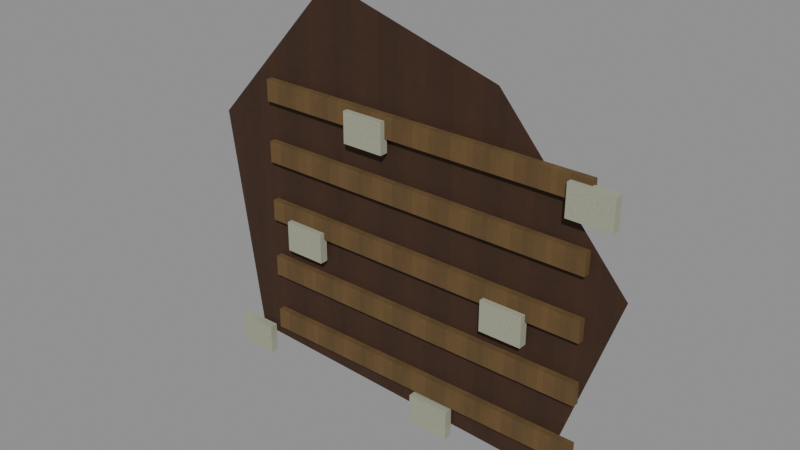 # Source: level_trace_wall_damage.blend  (saved by Blender 5.0.118; exported with 4.5.12 LTS)
import bpy
from mathutils import Matrix  # noqa: F401  (used for matrix-valued properties, if any)

bpy.ops.wm.read_factory_settings(use_empty=True)
scene = bpy.context.scene
scene.name = 'Scene'

# ---- images (referenced by path relative to the original .blend; pixels are not part of the script)
import os
ASSET_DIR = os.environ.get("B2B_ASSET_DIR", "")  # directory of the original .blend (textures are referenced by path, not embedded)
HERE = os.path.dirname(os.path.abspath(__file__))  # packed textures are extracted next to this script under _unpacked/

def load_image(name, relpath, width, height, colorspace="sRGB"):
    """Load a texture the original file referenced (path relative to the .blend, or extracted next to this script)."""
    p = next((c for c in (os.path.join(HERE, relpath), os.path.join(ASSET_DIR, relpath)) if relpath and os.path.exists(c)), "")
    if p:
        img = bpy.data.images.load(p, check_existing=True)
        img.name = name
    else:  # same state as the original file: an image datablock whose file is absent (Cycles renders it pink)
        img = bpy.data.images.new(name, width, height)
        img.source = "FILE"
        img.filepath = "//" + (relpath or name)
    img.colorspace_settings.name = colorspace
    return img
img_original_oak_diffuse = load_image('Original oak diffuse', '_unpacked/Original_oak_diffuse.ce2c759f.png', 64, 64, 'sRGB')
img_original_pine_diffuse = load_image('Original pine diffuse', '_unpacked/Original_pine_diffuse.5ff00366.png', 64, 64, 'sRGB')
img_original_enamel_diffuse = load_image('Original enamel diffuse', '_unpacked/Original_enamel_diffuse.c2e020d9.png', 64, 64, 'sRGB')

# ---- materials (node trees are filled in below, after node groups)
mat_rebuild_original_oak = bpy.data.materials.new('Rebuild Original oak')
mat_rebuild_original_pine = bpy.data.materials.new('Rebuild Original pine')
mat_rebuild_original_enamel = bpy.data.materials.new('Rebuild Original enamel')

# ---- material node trees
mat_rebuild_original_oak.use_nodes = True; mat_rebuild_original_oak.node_tree.nodes.clear()
_N = mat_rebuild_original_oak.node_tree.nodes; _L = mat_rebuild_original_oak.node_tree.links
n0 = _N.new('ShaderNodeBsdfPrincipled'); n0.name = 'Principled BSDF'; n0.location = (-200, 100)
n0.inputs[2].default_value = 0.88
n1 = _N.new('ShaderNodeOutputMaterial'); n1.name = 'Material Output'; n1.location = (200, 100)
n2 = _N.new('ShaderNodeTexImage'); n2.name = 'Image Texture'; n2.location = (0, 0)
n2.image = img_original_oak_diffuse
n2.interpolation = 'Closest'
_L.new(n0.outputs[0], n1.inputs[0])
_L.new(n2.outputs[0], n0.inputs[0])
n1.is_active_output = True
mat_rebuild_original_pine.use_nodes = True; mat_rebuild_original_pine.node_tree.nodes.clear()
_N = mat_rebuild_original_pine.node_tree.nodes; _L = mat_rebuild_original_pine.node_tree.links
n0 = _N.new('ShaderNodeBsdfPrincipled'); n0.name = 'Principled BSDF'; n0.location = (-200, 100)
n0.inputs[2].default_value = 0.88
n1 = _N.new('ShaderNodeOutputMaterial'); n1.name = 'Material Output'; n1.location = (200, 100)
n2 = _N.new('ShaderNodeTexImage'); n2.name = 'Image Texture'; n2.location = (0, 0)
n2.image = img_original_pine_diffuse
n2.interpolation = 'Closest'
_L.new(n0.outputs[0], n1.inputs[0])
_L.new(n2.outputs[0], n0.inputs[0])
n1.is_active_output = True
mat_rebuild_original_enamel.use_nodes = True; mat_rebuild_original_enamel.node_tree.nodes.clear()
_N = mat_rebuild_original_enamel.node_tree.nodes; _L = mat_rebuild_original_enamel.node_tree.links
n0 = _N.new('ShaderNodeBsdfPrincipled'); n0.name = 'Principled BSDF'; n0.location = (-200, 100)
n0.inputs[2].default_value = 0.88
n1 = _N.new('ShaderNodeOutputMaterial'); n1.name = 'Material Output'; n1.location = (200, 100)
n2 = _N.new('ShaderNodeTexImage'); n2.name = 'Image Texture'; n2.location = (0, 0)
n2.image = img_original_enamel_diffuse
n2.interpolation = 'Closest'
_L.new(n0.outputs[0], n1.inputs[0])
_L.new(n2.outputs[0], n0.inputs[0])
n1.is_active_output = True

# ---- meshes
me_missing_plaster_exposing_backing = bpy.data.meshes.new('Missing plaster exposing backing')
me_missing_plaster_exposing_backing.from_pydata([(-0.43, 0.0, 0.08), (-0.5, 0.0, 0.57), (-0.21, 0.0, 0.89), (0.17, 0.0, 0.78), (0.44, 0.0, 0.47), (0.3, 0.0, 0.05), (-0.365, -0.015, 0.1075), (-0.365, -0.015, 0.1525), (-0.365, -0.001, 0.1075), (-0.365, -0.001, 0.1525), (0.365, -0.015, 0.1075), (0.365, -0.015, 0.1525), (0.365, -0.001, 0.1075), (0.365, -0.001, 0.1525), (-0.365, -0.015, 0.2375), (-0.365, -0.015, 0.2825), (-0.365, -0.001, 0.2375), (-0.365, -0.001, 0.2825), (0.365, -0.015, 0.2375), (0.365, -0.015, 0.2825), (0.365, -0.001, 0.2375), (0.365, -0.001, 0.2825), (-0.365, -0.015, 0.3675), (-0.365, -0.015, 0.4125), (-0.365, -0.001, 0.3675), (-0.365, -0.001, 0.4125), (0.365, -0.015, 0.3675), (0.365, -0.015, 0.4125), (0.365, -0.001, 0.3675), (0.365, -0.001, 0.4125), (-0.365, -0.015, 0.4975), (-0.365, -0.015, 0.5425), (-0.365, -0.001, 0.4975), (-0.365, -0.001, 0.5425), (0.365, -0.015, 0.4975), (0.365, -0.015, 0.5425), (0.365, -0.001, 0.4975), (0.365, -0.001, 0.5425), (-0.365, -0.015, 0.6275), (-0.365, -0.015, 0.6725), (-0.365, -0.001, 0.6275), (-0.365, -0.001, 0.6725), (0.365, -0.015, 0.6275), (0.365, -0.015, 0.6725), (0.365, -0.001, 0.6275), (0.365, -0.001, 0.6725), (-0.475, -0.026, 0.0375), (-0.475, -0.026, 0.1025), (-0.475, -0.008, 0.0375), (-0.475, -0.008, 0.1025), (-0.385, -0.026, 0.0375), (-0.385, -0.026, 0.1025), (-0.385, -0.008, 0.0375), (-0.385, -0.008, 0.1025), (-0.315, -0.026, 0.3175), (-0.315, -0.026, 0.3825), (-0.315, -0.008, 0.3175), (-0.315, -0.008, 0.3825), (-0.225, -0.026, 0.3175), (-0.225, -0.026, 0.3825), (-0.225, -0.008, 0.3175), (-0.225, -0.008, 0.3825), (-0.155, -0.026, 0.5975), (-0.155, -0.026, 0.6625), (-0.155, -0.008, 0.5975), (-0.155, -0.008, 0.6625), (-0.065, -0.026, 0.5975), (-0.065, -0.026, 0.6625), (-0.065, -0.008, 0.5975), (-0.065, -0.008, 0.6625), (0.005, -0.026, 0.0375), (0.005, -0.026, 0.1025), (0.005, -0.008, 0.0375), (0.005, -0.008, 0.1025), (0.095, -0.026, 0.0375), (0.095, -0.026, 0.1025), (0.095, -0.008, 0.0375), (0.095, -0.008, 0.1025), (0.165, -0.026, 0.3175), (0.165, -0.026, 0.3825), (0.165, -0.008, 0.3175), (0.165, -0.008, 0.3825), (0.255, -0.026, 0.3175), (0.255, -0.026, 0.3825), (0.255, -0.008, 0.3175), (0.255, -0.008, 0.3825), (0.325, -0.026, 0.5975), (0.325, -0.026, 0.6625), (0.325, -0.008, 0.5975), (0.325, -0.008, 0.6625), (0.415, -0.026, 0.5975), (0.415, -0.026, 0.6625), (0.415, -0.008, 0.5975), (0.415, -0.008, 0.6625)], [], [(0, 1, 2, 3, 4, 5), (6, 7, 9, 8), (8, 9, 13, 12), (12, 13, 11, 10), (10, 11, 7, 6), (8, 12, 10, 6), (13, 9, 7, 11), (14, 15, 17, 16), (16, 17, 21, 20), (20, 21, 19, 18), (18, 19, 15, 14), (16, 20, 18, 14), (21, 17, 15, 19), (22, 23, 25, 24), (24, 25, 29, 28), (28, 29, 27, 26), (26, 27, 23, 22), (24, 28, 26, 22), (29, 25, 23, 27), (30, 31, 33, 32), (32, 33, 37, 36), (36, 37, 35, 34), (34, 35, 31, 30), (32, 36, 34, 30), (37, 33, 31, 35), (38, 39, 41, 40), (40, 41, 45, 44), (44, 45, 43, 42), (42, 43, 39, 38), (40, 44, 42, 38), (45, 41, 39, 43), (46, 47, 49, 48), (48, 49, 53, 52), (52, 53, 51, 50), (50, 51, 47, 46), (48, 52, 50, 46), (53, 49, 47, 51), (54, 55, 57, 56), (56, 57, 61, 60), (60, 61, 59, 58), (58, 59, 55, 54), (56, 60, 58, 54), (61, 57, 55, 59), (62, 63, 65, 64), (64, 65, 69, 68), (68, 69, 67, 66), (66, 67, 63, 62), (64, 68, 66, 62), (69, 65, 63, 67), (70, 71, 73, 72), (72, 73, 77, 76), (76, 77, 75, 74), (74, 75, 71, 70), (72, 76, 74, 70), (77, 73, 71, 75), (78, 79, 81, 80), (80, 81, 85, 84), (84, 85, 83, 82), (82, 83, 79, 78), (80, 84, 82, 78), (85, 81, 79, 83), (86, 87, 89, 88), (88, 89, 93, 92), (92, 93, 91, 90), (90, 91, 87, 86), (88, 92, 90, 86), (93, 89, 87, 91)])
me_missing_plaster_exposing_backing.polygons.foreach_set('material_index', [0, 1, 1, 1, 1, 1, 1, 1, 1, 1, 1, 1, 1, 1, 1, 1, 1, 1, 1, 1, 1, 1, 1, 1, 1, 1, 1, 1, 1, 1, 1, 2, 2, 2, 2, 2, 2, 2, 2, 2, 2, 2, 2, 2, 2, 2, 2, 2, 2, 2, 2, 2, 2, 2, 2, 2, 2, 2, 2, 2, 2, 2, 2, 2, 2, 2, 2])
_uv = me_missing_plaster_exposing_backing.uv_layers.new(name='UVMap')
_uv.uv.foreach_set('vector', [0.09574, 0.05893, 0.025, 0.6131, 0.3181, 0.975, 0.7021, 0.8506, 0.975, 0.5, 0.8335, 0.025, 0.025, 0.025, 0.025, 0.975, 0.975, 0.975, 0.975, 0.025, 0.025, 0.025, 0.025, 0.975, 0.975, 0.975, 0.975, 0.025, 0.975, 0.025, 0.975, 0.975, 0.025, 0.975, 0.025, 0.025, 0.975, 0.025, 0.975, 0.975, 0.025, 0.975, 0.025, 0.025, 0.025, 0.975, 0.975, 0.975, 0.975, 0.025, 0.025, 0.025, 0.975, 0.975, 0.025, 0.975, 0.025, 0.025, 0.975, 0.025, 0.025, 0.025, 0.025, 0.975, 0.975, 0.975, 0.975, 0.025, 0.025, 0.025, 0.025, 0.975, 0.975, 0.975, 0.975, 0.025, 0.975, 0.025, 0.975, 0.975, 0.025, 0.975, 0.025, 0.025, 0.975, 0.025, 0.975, 0.975, 0.025, 0.975, 0.025, 0.025, 0.025, 0.975, 0.975, 0.975, 0.975, 0.025, 0.025, 0.025, 0.975, 0.975, 0.025, 0.975, 0.025, 0.025, 0.975, 0.025, 0.025, 0.025, 0.025, 0.975, 0.975, 0.975, 0.975, 0.025, 0.025, 0.025, 0.025, 0.975, 0.975, 0.975, 0.975, 0.025, 0.975, 0.025, 0.975, 0.975, 0.025, 0.975, 0.025, 0.025, 0.975, 0.025, 0.975, 0.975, 0.025, 0.975, 0.025, 0.025, 0.025, 0.975, 0.975, 0.975, 0.975, 0.025, 0.025, 0.025, 0.975, 0.975, 0.025, 0.975, 0.025, 0.025, 0.975, 0.025, 0.025, 0.025, 0.025, 0.975, 0.975, 0.975, 0.975, 0.025, 0.025, 0.025, 0.025, 0.975, 0.975, 0.975, 0.975, 0.025, 0.975, 0.025, 0.975, 0.975, 0.025, 0.975, 0.025, 0.025, 0.975, 0.025, 0.975, 0.975, 0.025, 0.975, 0.025, 0.025, 0.025, 0.975, 0.975, 0.975, 0.975, 0.025, 0.025, 0.025, 0.975, 0.975, 0.025, 0.975, 0.025, 0.025, 0.975, 0.025, 0.025, 0.025, 0.025, 0.975, 0.975, 0.975, 0.975, 0.025, 0.025, 0.025, 0.025, 0.975, 0.975, 0.975, 0.975, 0.025, 0.975, 0.025, 0.975, 0.975, 0.025, 0.975, 0.025, 0.025, 0.975, 0.025, 0.975, 0.975, 0.025, 0.975, 0.025, 0.025, 0.025, 0.975, 0.975, 0.975, 0.975, 0.025, 0.025, 0.025, 0.975, 0.975, 0.025, 0.975, 0.025, 0.025, 0.975, 0.025, 0.025, 0.025, 0.025, 0.975, 0.975, 0.975, 0.975, 0.025, 0.025, 0.025, 0.025, 0.975, 0.975, 0.975, 0.975, 0.025, 0.975, 0.025, 0.975, 0.975, 0.025, 0.975, 0.025, 0.025, 0.975, 0.025, 0.975, 0.975, 0.025, 0.975, 0.025, 0.025, 0.025, 0.975, 0.975, 0.975, 0.975, 0.025, 0.025, 0.025, 0.975, 0.975, 0.025, 0.975, 0.025, 0.025, 0.975, 0.025, 0.025, 0.025, 0.025, 0.975, 0.975, 0.975, 0.975, 0.025, 0.025, 0.025, 0.025, 0.975, 0.975, 0.975, 0.975, 0.025, 0.975, 0.025, 0.975, 0.975, 0.025, 0.975, 0.025, 0.025, 0.975, 0.025, 0.975, 0.975, 0.025, 0.975, 0.025, 0.025, 0.025, 0.975, 0.975, 0.975, 0.975, 0.025, 0.025, 0.025, 0.975, 0.975, 0.025, 0.975, 0.025, 0.025, 0.975, 0.025, 0.025, 0.025, 0.025, 0.975, 0.975, 0.975, 0.975, 0.025, 0.025, 0.025, 0.025, 0.975, 0.975, 0.975, 0.975, 0.025, 0.975, 0.025, 0.975, 0.975, 0.025, 0.975, 0.025, 0.025, 0.975, 0.025, 0.975, 0.975, 0.025, 0.975, 0.025, 0.025, 0.025, 0.975, 0.975, 0.975, 0.975, 0.025, 0.025, 0.025, 0.975, 0.975, 0.025, 0.975, 0.025, 0.025, 0.975, 0.025, 0.025, 0.025, 0.025, 0.975, 0.975, 0.975, 0.975, 0.025, 0.025, 0.025, 0.025, 0.975, 0.975, 0.975, 0.975, 0.025, 0.975, 0.025, 0.975, 0.975, 0.025, 0.975, 0.025, 0.025, 0.975, 0.025, 0.975, 0.975, 0.025, 0.975, 0.025, 0.025, 0.025, 0.975, 0.975, 0.975, 0.975, 0.025, 0.025, 0.025, 0.975, 0.975, 0.025, 0.975, 0.025, 0.025, 0.975, 0.025, 0.025, 0.025, 0.025, 0.975, 0.975, 0.975, 0.975, 0.025, 0.025, 0.025, 0.025, 0.975, 0.975, 0.975, 0.975, 0.025, 0.975, 0.025, 0.975, 0.975, 0.025, 0.975, 0.025, 0.025, 0.975, 0.025, 0.975, 0.975, 0.025, 0.975, 0.025, 0.025, 0.025, 0.975, 0.975, 0.975, 0.975, 0.025, 0.025, 0.025, 0.975, 0.975, 0.025, 0.975, 0.025, 0.025, 0.975, 0.025, 0.025, 0.025, 0.025, 0.975, 0.975, 0.975, 0.975, 0.025, 0.025, 0.025, 0.025, 0.975, 0.975, 0.975, 0.975, 0.025, 0.975, 0.025, 0.975, 0.975, 0.025, 0.975, 0.025, 0.025, 0.975, 0.025, 0.975, 0.975, 0.025, 0.975, 0.025, 0.025, 0.025, 0.975, 0.975, 0.975, 0.975, 0.025, 0.025, 0.025, 0.975, 0.975, 0.025, 0.975, 0.025, 0.025, 0.975, 0.025])
me_missing_plaster_exposing_backing.materials.append(mat_rebuild_original_oak)
me_missing_plaster_exposing_backing.materials.append(mat_rebuild_original_pine)
me_missing_plaster_exposing_backing.materials.append(mat_rebuild_original_enamel)
me_missing_plaster_exposing_backing.update()

# ---- objects
ob_level_trace_wall_damage = bpy.data.objects.new('level_trace_wall_damage', me_missing_plaster_exposing_backing)

# ---- transforms, parenting, visibility, modifiers, constraints
ob_level_trace_wall_damage.location = (0.0, 0.0, 0.0)
_vg = ob_level_trace_wall_damage.vertex_groups.new(name='Missing plaster exposing backing')
_vg = ob_level_trace_wall_damage.vertex_groups.new(name='Exposed timber lath')
_vg = ob_level_trace_wall_damage.vertex_groups.new(name='Exposed timber lath.001')
_vg = ob_level_trace_wall_damage.vertex_groups.new(name='Exposed timber lath.002')
_vg = ob_level_trace_wall_damage.vertex_groups.new(name='Exposed timber lath.003')
_vg = ob_level_trace_wall_damage.vertex_groups.new(name='Exposed timber lath.004')
_vg = ob_level_trace_wall_damage.vertex_groups.new(name='Plaster flake')
_vg = ob_level_trace_wall_damage.vertex_groups.new(name='Plaster flake.001')
_vg = ob_level_trace_wall_damage.vertex_groups.new(name='Plaster flake.002')
_vg = ob_level_trace_wall_damage.vertex_groups.new(name='Plaster flake.003')
_vg = ob_level_trace_wall_damage.vertex_groups.new(name='Plaster flake.004')
_vg = ob_level_trace_wall_damage.vertex_groups.new(name='Plaster flake.005')

# ---- collection membership
scene.collection.objects.link(ob_level_trace_wall_damage)

# ---- scene / render settings (as saved in the file)
scene.frame_start = 1; scene.frame_end = 250; scene.frame_set(1)
scene.render.engine = 'BLENDER_EEVEE_NEXT'
scene.render.bake_bias = 0.0
scene.render.bake_samples = 0
scene.cycles.sampling_pattern = 'TABULATED_SOBOL'
scene.eevee.use_volume_custom_range = False
bpy.context.view_layer.update()

# ---- added for rendering (the .blend has no active camera and no usable light): camera, sun + grey world if the file has none
cam_auto = bpy.data.cameras.new('AutoCamera')
cam_auto.lens = 50.0
cam_auto.sensor_width = 36.0
cam_auto.clip_end = 1000.0
ob_auto_camera = bpy.data.objects.new('AutoCamera', cam_auto)
scene.collection.objects.link(ob_auto_camera)
ob_auto_camera.location = (1.14435, -1.42223, 1.40323)
ob_auto_camera.rotation_euler = (1.09748, -7.21219e-08, 0.694738)
scene.camera = ob_auto_camera
light_auto_sun = bpy.data.lights.new('AutoSun', 'SUN')
light_auto_sun.energy = 3.0
light_auto_sun.angle = 0.0523599
ob_auto_sun = bpy.data.objects.new('AutoSun', light_auto_sun)
scene.collection.objects.link(ob_auto_sun)
ob_auto_sun.rotation_euler = (0.872665, 0.174533, 0.523599)
if scene.world is None:
    world_auto = bpy.data.worlds.new('AutoWorld')
    world_auto.color = (0.3, 0.3, 0.3)
    scene.world = world_auto
bpy.context.view_layer.update()
